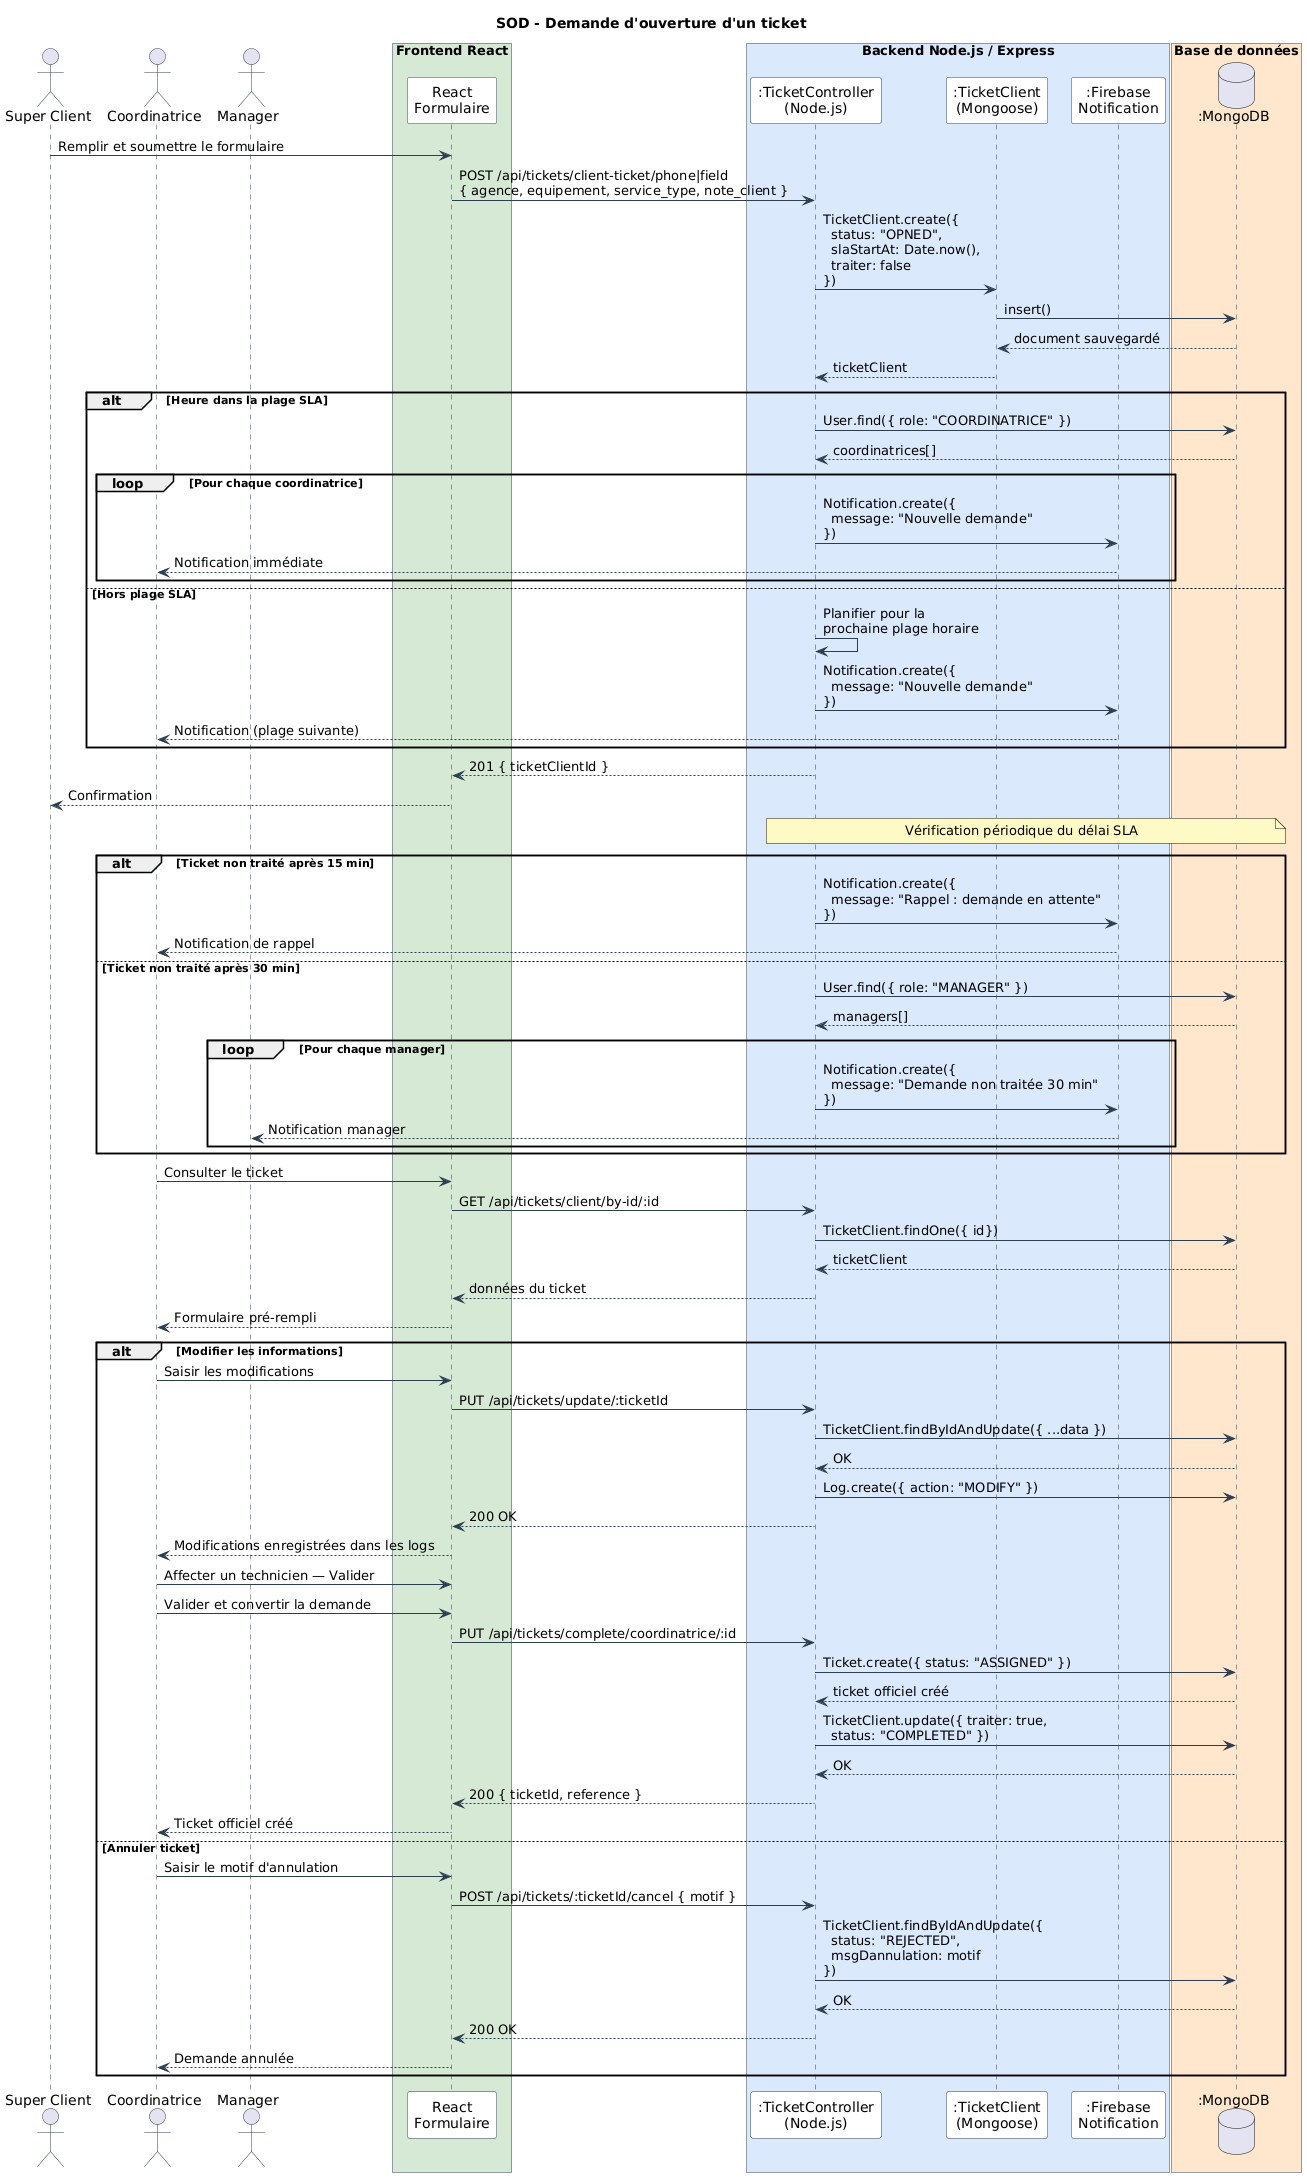

The diagram above was rendered by PlantUML. Its source (embedded in the PNG):
@startuml
title SOD - Demande d'ouverture d'un ticket

skinparam sequenceMessageAlign left
skinparam backgroundColor #FFFFFF
skinparam sequence {
    ArrowColor #2C3E50
    ActorBorderColor #2C3E50
    LifeLineBorderColor #2C3E50
    ParticipantBackgroundColor #FFFFFF
    ParticipantBorderColor #2C3E50
    BoxBorderColor #2C3E50
    BoxFontStyle bold
}

actor "Super Client" as SC
actor "Coordinatrice" as CO
actor "Manager" as MG

box "Frontend React" #D5E8D4
    participant "React\nFormulaire" as R
end box

box "Backend Node.js / Express" #DAE8FC
    participant ":TicketController\n(Node.js)" as TC
    participant ":TicketClient\n(Mongoose)" as TM
    participant ":Firebase\nNotification" as FB
end box

box "Base de données" #FFE6CC
    database ":MongoDB" as DB
end box

SC -> R : Remplir et soumettre le formulaire
R -> TC : POST /api/tickets/client-ticket/phone|field\n{ agence, equipement, service_type, note_client }

TC -> TM : TicketClient.create({\n  status: "OPNED",\n  slaStartAt: Date.now(),\n  traiter: false\n})
TM -> DB : insert()
DB --> TM : document sauvegardé
TM --> TC : ticketClient

alt Heure dans la plage SLA
    TC -> DB : User.find({ role: "COORDINATRICE" })
    DB --> TC : coordinatrices[]
    loop Pour chaque coordinatrice
        TC -> FB : Notification.create({\n  message: "Nouvelle demande"\n})
        FB --> CO : Notification immédiate
    end
else Hors plage SLA
    TC -> TC : Planifier pour la\nprochaine plage horaire
    TC -> FB : Notification.create({\n  message: "Nouvelle demande"\n})
    FB --> CO : Notification (plage suivante)
end

TC --> R : 201 { ticketClientId }
R --> SC : Confirmation 

note over TC,DB #FFF9C4 : Vérification périodique du délai SLA

alt Ticket non traité après 15 min
    TC -> FB : Notification.create({\n  message: "Rappel : demande en attente"\n})
    FB --> CO : Notification de rappel
else Ticket non traité après 30 min
     TC -> DB : User.find({ role: "MANAGER" })
     DB --> TC : managers[]
     loop Pour chaque manager
            TC -> FB : Notification.create({\n  message: "Demande non traitée 30 min"\n})
            FB --> MG : Notification manager
        end
end

CO -> R : Consulter le ticket
R -> TC : GET /api/tickets/client/by-id/:id
TC -> DB : TicketClient.findOne({ id})
DB --> TC : ticketClient
TC --> R : données du ticket
R --> CO : Formulaire pré-rempli

alt Modifier les informations
    CO -> R : Saisir les modifications
    R -> TC : PUT /api/tickets/update/:ticketId
    TC -> DB : TicketClient.findByIdAndUpdate({ ...data })
    DB --> TC : OK
    TC -> DB : Log.create({ action: "MODIFY" })
    TC --> R : 200 OK
    R --> CO : Modifications enregistrées dans les logs
    CO->R: Affecter un technicien — Valider
    CO -> R : Valider et convertir la demande
    R -> TC : PUT /api/tickets/complete/coordinatrice/:id
    TC -> DB : Ticket.create({ status: "ASSIGNED" })
    DB --> TC : ticket officiel créé
    TC -> DB : TicketClient.update({ traiter: true,\n  status: "COMPLETED" })
    DB --> TC : OK
    TC --> R : 200 { ticketId, reference }
    R --> CO : Ticket officiel créé
else Annuler ticket
    CO -> R : Saisir le motif d'annulation
    R -> TC : POST /api/tickets/:ticketId/cancel { motif }
    TC -> DB : TicketClient.findByIdAndUpdate({\n  status: "REJECTED",\n  msgDannulation: motif\n})
    DB --> TC : OK
    TC --> R : 200 OK
    R --> CO : Demande annulée
end
@enduml